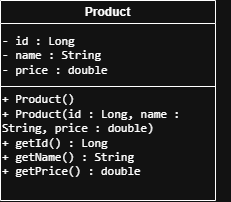

The diagram above was exported from draw.io. Its source (the exported page's mxGraphModel, read from the mxfile embedded in the PNG):
<mxGraphModel dx="1030" dy="674" grid="1" gridSize="10" guides="1" tooltips="1" connect="1" arrows="1" fold="1" page="1" pageScale="1" pageWidth="1169" pageHeight="1654" math="0" shadow="0">
  <root>
    <mxCell id="0" />
    <mxCell id="1" parent="0" />
    <mxCell id="-UmWSJPC3lLK2HRBf1Ng-2" parent="1" style="swimlane;whiteSpace=wrap;html=1;" value="Product" vertex="1">
      <mxGeometry height="200" width="215" x="200" y="280" as="geometry" />
    </mxCell>
    <mxCell id="-UmWSJPC3lLK2HRBf1Ng-4" parent="-UmWSJPC3lLK2HRBf1Ng-2" style="text;html=1;whiteSpace=wrap;strokeColor=none;fillColor=none;align=left;verticalAlign=middle;rounded=0;" value="&lt;span class=&quot;markedContent&quot; id=&quot;p67R_mc8&quot;&gt;&lt;span style=&quot;left: calc(var(--scale-factor)*72.53px); top: calc(var(--scale-factor)*108.67px); font-size: calc(var(--scale-factor)*8.50px); font-family: monospace;&quot; role=&quot;presentation&quot; dir=&quot;ltr&quot;&gt;-&lt;/span&gt;&lt;span style=&quot;left: calc(var(--scale-factor)*77.63px); top: calc(var(--scale-factor)*108.67px); font-size: calc(var(--scale-factor)*8.50px); font-family: monospace;&quot; role=&quot;presentation&quot; dir=&quot;ltr&quot;&gt; &lt;/span&gt;&lt;span style=&quot;left: calc(var(--scale-factor)*82.78px); top: calc(var(--scale-factor)*108.67px); font-size: calc(var(--scale-factor)*8.50px); font-family: monospace; transform: scaleX(1.08193);&quot; role=&quot;presentation&quot; dir=&quot;ltr&quot;&gt;id&lt;/span&gt;&lt;span style=&quot;left: calc(var(--scale-factor)*92.87px); top: calc(var(--scale-factor)*108.67px); font-size: calc(var(--scale-factor)*8.50px); font-family: monospace;&quot; role=&quot;presentation&quot; dir=&quot;ltr&quot;&gt; &lt;/span&gt;&lt;span style=&quot;left: calc(var(--scale-factor)*98.02px); top: calc(var(--scale-factor)*108.67px); font-size: calc(var(--scale-factor)*8.50px); font-family: monospace;&quot; role=&quot;presentation&quot; dir=&quot;ltr&quot;&gt;:&lt;/span&gt;&lt;span style=&quot;left: calc(var(--scale-factor)*103.12px); top: calc(var(--scale-factor)*108.67px); font-size: calc(var(--scale-factor)*8.50px); font-family: monospace;&quot; role=&quot;presentation&quot; dir=&quot;ltr&quot;&gt; &lt;/span&gt;&lt;span style=&quot;left: calc(var(--scale-factor)*108.26px); top: calc(var(--scale-factor)*108.67px); font-size: calc(var(--scale-factor)*8.50px); font-family: monospace; transform: scaleX(1.08967);&quot; role=&quot;presentation&quot; dir=&quot;ltr&quot;&gt;Long&lt;/span&gt;&lt;/span&gt;&lt;span class=&quot;markedContent&quot; id=&quot;p67R_mc9&quot;&gt;&lt;/span&gt;&lt;span class=&quot;markedContent&quot; id=&quot;p67R_mc10&quot;&gt;&lt;br role=&quot;presentation&quot;&gt;&lt;span style=&quot;left: calc(var(--scale-factor)*72.53px); top: calc(var(--scale-factor)*118.42px); font-size: calc(var(--scale-factor)*8.50px); font-family: monospace;&quot; role=&quot;presentation&quot; dir=&quot;ltr&quot;&gt;-&lt;/span&gt;&lt;span style=&quot;left: calc(var(--scale-factor)*77.63px); top: calc(var(--scale-factor)*118.42px); font-size: calc(var(--scale-factor)*8.50px); font-family: monospace;&quot; role=&quot;presentation&quot; dir=&quot;ltr&quot;&gt; &lt;/span&gt;&lt;span style=&quot;left: calc(var(--scale-factor)*82.78px); top: calc(var(--scale-factor)*118.42px); font-size: calc(var(--scale-factor)*8.50px); font-family: monospace; transform: scaleX(1.08967);&quot; role=&quot;presentation&quot; dir=&quot;ltr&quot;&gt;name&lt;/span&gt;&lt;span style=&quot;left: calc(var(--scale-factor)*103.12px); top: calc(var(--scale-factor)*118.42px); font-size: calc(var(--scale-factor)*8.50px); font-family: monospace;&quot; role=&quot;presentation&quot; dir=&quot;ltr&quot;&gt; &lt;/span&gt;&lt;span style=&quot;left: calc(var(--scale-factor)*108.26px); top: calc(var(--scale-factor)*118.42px); font-size: calc(var(--scale-factor)*8.50px); font-family: monospace;&quot; role=&quot;presentation&quot; dir=&quot;ltr&quot;&gt;:&lt;/span&gt;&lt;span style=&quot;left: calc(var(--scale-factor)*113.36px); top: calc(var(--scale-factor)*118.42px); font-size: calc(var(--scale-factor)*8.50px); font-family: monospace;&quot; role=&quot;presentation&quot; dir=&quot;ltr&quot;&gt; &lt;/span&gt;&lt;span style=&quot;left: calc(var(--scale-factor)*118.50px); top: calc(var(--scale-factor)*118.42px); font-size: calc(var(--scale-factor)*8.50px); font-family: monospace; transform: scaleX(1.09225);&quot; role=&quot;presentation&quot; dir=&quot;ltr&quot;&gt;String&lt;/span&gt;&lt;/span&gt;&lt;span class=&quot;markedContent&quot; id=&quot;p67R_mc11&quot;&gt;&lt;/span&gt;&lt;span class=&quot;markedContent&quot; id=&quot;p67R_mc12&quot;&gt;&lt;br role=&quot;presentation&quot;&gt;&lt;span style=&quot;left: calc(var(--scale-factor)*72.53px); top: calc(var(--scale-factor)*127.94px); font-size: calc(var(--scale-factor)*8.50px); font-family: monospace;&quot; role=&quot;presentation&quot; dir=&quot;ltr&quot;&gt;-&lt;/span&gt;&lt;span style=&quot;left: calc(var(--scale-factor)*77.63px); top: calc(var(--scale-factor)*127.94px); font-size: calc(var(--scale-factor)*8.50px); font-family: monospace;&quot; role=&quot;presentation&quot; dir=&quot;ltr&quot;&gt; &lt;/span&gt;&lt;span style=&quot;left: calc(var(--scale-factor)*82.78px); top: calc(var(--scale-factor)*127.94px); font-size: calc(var(--scale-factor)*8.50px); font-family: monospace; transform: scaleX(1.08921);&quot; role=&quot;presentation&quot; dir=&quot;ltr&quot;&gt;price :&lt;/span&gt;&lt;span style=&quot;left: calc(var(--scale-factor)*118.36px); top: calc(var(--scale-factor)*127.94px); font-size: calc(var(--scale-factor)*8.50px); font-family: monospace;&quot; role=&quot;presentation&quot; dir=&quot;ltr&quot;&gt; &lt;/span&gt;&lt;span style=&quot;left: calc(var(--scale-factor)*123.50px); top: calc(var(--scale-factor)*127.94px); font-size: calc(var(--scale-factor)*8.50px); font-family: monospace; transform: scaleX(1.09225);&quot; role=&quot;presentation&quot; dir=&quot;ltr&quot;&gt;double&lt;/span&gt;&lt;/span&gt;" vertex="1">
      <mxGeometry height="30" width="200" y="40" as="geometry" />
    </mxCell>
    <mxCell id="-UmWSJPC3lLK2HRBf1Ng-7" parent="-UmWSJPC3lLK2HRBf1Ng-2" style="text;html=1;whiteSpace=wrap;strokeColor=none;fillColor=none;align=left;verticalAlign=middle;rounded=0;" value="&lt;span class=&quot;markedContent&quot; id=&quot;p67R_mc14&quot;&gt;&lt;span style=&quot;left: calc(var(--scale-factor)*72.53px); top: calc(var(--scale-factor)*137.69px); font-size: calc(var(--scale-factor)*8.50px); font-family: monospace;&quot; role=&quot;presentation&quot; dir=&quot;ltr&quot;&gt;+&lt;/span&gt;&lt;span style=&quot;left: calc(var(--scale-factor)*77.63px); top: calc(var(--scale-factor)*137.69px); font-size: calc(var(--scale-factor)*8.50px); font-family: monospace;&quot; role=&quot;presentation&quot; dir=&quot;ltr&quot;&gt; &lt;/span&gt;&lt;span style=&quot;left: calc(var(--scale-factor)*82.77px); top: calc(var(--scale-factor)*137.69px); font-size: calc(var(--scale-factor)*8.50px); font-family: monospace; transform: scaleX(1.09104);&quot; role=&quot;presentation&quot; dir=&quot;ltr&quot;&gt;Product()&lt;/span&gt;&lt;/span&gt;&lt;span class=&quot;markedContent&quot; id=&quot;p67R_mc15&quot;&gt;&lt;/span&gt;&lt;span class=&quot;markedContent&quot; id=&quot;p67R_mc16&quot;&gt;&lt;br role=&quot;presentation&quot;&gt;&lt;span style=&quot;left: calc(var(--scale-factor)*72.53px); top: calc(var(--scale-factor)*147.19px); font-size: calc(var(--scale-factor)*8.50px); font-family: monospace;&quot; role=&quot;presentation&quot; dir=&quot;ltr&quot;&gt;+&lt;/span&gt;&lt;span style=&quot;left: calc(var(--scale-factor)*77.63px); top: calc(var(--scale-factor)*147.19px); font-size: calc(var(--scale-factor)*8.50px); font-family: monospace;&quot; role=&quot;presentation&quot; dir=&quot;ltr&quot;&gt; &lt;/span&gt;&lt;span style=&quot;left: calc(var(--scale-factor)*82.77px); top: calc(var(--scale-factor)*147.19px); font-size: calc(var(--scale-factor)*8.50px); font-family: monospace; transform: scaleX(1.09043);&quot; role=&quot;presentation&quot; dir=&quot;ltr&quot;&gt;Product(id :&lt;/span&gt;&lt;span style=&quot;left: calc(var(--scale-factor)*143.83px); top: calc(var(--scale-factor)*147.19px); font-size: calc(var(--scale-factor)*8.50px); font-family: monospace;&quot; role=&quot;presentation&quot; dir=&quot;ltr&quot;&gt; &lt;/span&gt;&lt;span style=&quot;left: calc(var(--scale-factor)*148.97px); top: calc(var(--scale-factor)*147.19px); font-size: calc(var(--scale-factor)*8.50px); font-family: monospace; transform: scaleX(1.0965);&quot; role=&quot;presentation&quot; dir=&quot;ltr&quot;&gt;Long,&lt;/span&gt;&lt;span style=&quot;left: calc(var(--scale-factor)*174.56px); top: calc(var(--scale-factor)*147.19px); font-size: calc(var(--scale-factor)*8.50px); font-family: monospace;&quot; role=&quot;presentation&quot; dir=&quot;ltr&quot;&gt; &lt;/span&gt;&lt;span style=&quot;left: calc(var(--scale-factor)*179.70px); top: calc(var(--scale-factor)*147.19px); font-size: calc(var(--scale-factor)*8.50px); font-family: monospace; transform: scaleX(1.08967);&quot; role=&quot;presentation&quot; dir=&quot;ltr&quot;&gt;name&lt;/span&gt;&lt;span style=&quot;left: calc(var(--scale-factor)*200.04px); top: calc(var(--scale-factor)*147.19px); font-size: calc(var(--scale-factor)*8.50px); font-family: monospace;&quot; role=&quot;presentation&quot; dir=&quot;ltr&quot;&gt; &lt;/span&gt;&lt;span style=&quot;left: calc(var(--scale-factor)*205.18px); top: calc(var(--scale-factor)*147.19px); font-size: calc(var(--scale-factor)*8.50px); font-family: monospace;&quot; role=&quot;presentation&quot; dir=&quot;ltr&quot;&gt;:&lt;/span&gt;&lt;span style=&quot;left: calc(var(--scale-factor)*210.28px); top: calc(var(--scale-factor)*147.19px); font-size: calc(var(--scale-factor)*8.50px); font-family: monospace;&quot; role=&quot;presentation&quot; dir=&quot;ltr&quot;&gt; &lt;/span&gt;&lt;span style=&quot;left: calc(var(--scale-factor)*215.43px); top: calc(var(--scale-factor)*147.19px); font-size: calc(var(--scale-factor)*8.50px); font-family: monospace; transform: scaleX(1.08921);&quot; role=&quot;presentation&quot; dir=&quot;ltr&quot;&gt;String,&lt;/span&gt;&lt;span style=&quot;left: calc(var(--scale-factor)*251.01px); top: calc(var(--scale-factor)*147.19px); font-size: calc(var(--scale-factor)*8.50px); font-family: monospace;&quot; role=&quot;presentation&quot; dir=&quot;ltr&quot;&gt; &lt;/span&gt;&lt;span style=&quot;left: calc(var(--scale-factor)*256.15px); top: calc(var(--scale-factor)*147.19px); font-size: calc(var(--scale-factor)*8.50px); font-family: monospace; transform: scaleX(1.08594);&quot; role=&quot;presentation&quot; dir=&quot;ltr&quot;&gt;price&lt;/span&gt;&lt;span style=&quot;left: calc(var(--scale-factor)*281.49px); top: calc(var(--scale-factor)*147.19px); font-size: calc(var(--scale-factor)*8.50px); font-family: monospace;&quot; role=&quot;presentation&quot; dir=&quot;ltr&quot;&gt; &lt;/span&gt;&lt;span style=&quot;left: calc(var(--scale-factor)*286.63px); top: calc(var(--scale-factor)*147.19px); font-size: calc(var(--scale-factor)*8.50px); font-family: monospace;&quot; role=&quot;presentation&quot; dir=&quot;ltr&quot;&gt;:&lt;/span&gt;&lt;span style=&quot;left: calc(var(--scale-factor)*291.73px); top: calc(var(--scale-factor)*147.19px); font-size: calc(var(--scale-factor)*8.50px); font-family: monospace;&quot; role=&quot;presentation&quot; dir=&quot;ltr&quot;&gt; &lt;/span&gt;&lt;span style=&quot;left: calc(var(--scale-factor)*296.87px); top: calc(var(--scale-factor)*147.19px); font-size: calc(var(--scale-factor)*8.50px); font-family: monospace; transform: scaleX(1.08921);&quot; role=&quot;presentation&quot; dir=&quot;ltr&quot;&gt;double)&lt;/span&gt;&lt;/span&gt;&lt;span class=&quot;markedContent&quot; id=&quot;p67R_mc17&quot;&gt;&lt;/span&gt;&lt;span class=&quot;markedContent&quot; id=&quot;p67R_mc18&quot;&gt;&lt;br role=&quot;presentation&quot;&gt;&lt;span style=&quot;left: calc(var(--scale-factor)*72.53px); top: calc(var(--scale-factor)*156.94px); font-size: calc(var(--scale-factor)*8.50px); font-family: monospace;&quot; role=&quot;presentation&quot; dir=&quot;ltr&quot;&gt;+&lt;/span&gt;&lt;span style=&quot;left: calc(var(--scale-factor)*77.63px); top: calc(var(--scale-factor)*156.94px); font-size: calc(var(--scale-factor)*8.50px); font-family: monospace;&quot; role=&quot;presentation&quot; dir=&quot;ltr&quot;&gt; &lt;/span&gt;&lt;span style=&quot;left: calc(var(--scale-factor)*82.77px); top: calc(var(--scale-factor)*156.94px); font-size: calc(var(--scale-factor)*8.50px); font-family: monospace; transform: scaleX(1.08921);&quot; role=&quot;presentation&quot; dir=&quot;ltr&quot;&gt;getId()&lt;/span&gt;&lt;span style=&quot;left: calc(var(--scale-factor)*118.35px); top: calc(var(--scale-factor)*156.94px); font-size: calc(var(--scale-factor)*8.50px); font-family: monospace;&quot; role=&quot;presentation&quot; dir=&quot;ltr&quot;&gt; &lt;/span&gt;&lt;span style=&quot;left: calc(var(--scale-factor)*123.49px); top: calc(var(--scale-factor)*156.94px); font-size: calc(var(--scale-factor)*8.50px); font-family: monospace;&quot; role=&quot;presentation&quot; dir=&quot;ltr&quot;&gt;:&lt;/span&gt;&lt;span style=&quot;left: calc(var(--scale-factor)*128.59px); top: calc(var(--scale-factor)*156.94px); font-size: calc(var(--scale-factor)*8.50px); font-family: monospace;&quot; role=&quot;presentation&quot; dir=&quot;ltr&quot;&gt; &lt;/span&gt;&lt;span style=&quot;left: calc(var(--scale-factor)*133.73px); top: calc(var(--scale-factor)*156.94px); font-size: calc(var(--scale-factor)*8.50px); font-family: monospace; transform: scaleX(1.08967);&quot; role=&quot;presentation&quot; dir=&quot;ltr&quot;&gt;Long&lt;/span&gt;&lt;/span&gt;&lt;span class=&quot;markedContent&quot; id=&quot;p67R_mc19&quot;&gt;&lt;/span&gt;&lt;span class=&quot;markedContent&quot; id=&quot;p67R_mc20&quot;&gt;&lt;br role=&quot;presentation&quot;&gt;&lt;span style=&quot;left: calc(var(--scale-factor)*72.53px); top: calc(var(--scale-factor)*166.44px); font-size: calc(var(--scale-factor)*8.50px); font-family: monospace;&quot; role=&quot;presentation&quot; dir=&quot;ltr&quot;&gt;+&lt;/span&gt;&lt;span style=&quot;left: calc(var(--scale-factor)*77.63px); top: calc(var(--scale-factor)*166.44px); font-size: calc(var(--scale-factor)*8.50px); font-family: monospace;&quot; role=&quot;presentation&quot; dir=&quot;ltr&quot;&gt; &lt;/span&gt;&lt;span style=&quot;left: calc(var(--scale-factor)*82.77px); top: calc(var(--scale-factor)*166.44px); font-size: calc(var(--scale-factor)*8.50px); font-family: monospace; transform: scaleX(1.09104);&quot; role=&quot;presentation&quot; dir=&quot;ltr&quot;&gt;getName()&lt;/span&gt;&lt;span style=&quot;left: calc(var(--scale-factor)*128.59px); top: calc(var(--scale-factor)*166.44px); font-size: calc(var(--scale-factor)*8.50px); font-family: monospace;&quot; role=&quot;presentation&quot; dir=&quot;ltr&quot;&gt; &lt;/span&gt;&lt;span style=&quot;left: calc(var(--scale-factor)*133.73px); top: calc(var(--scale-factor)*166.44px); font-size: calc(var(--scale-factor)*8.50px); font-family: monospace;&quot; role=&quot;presentation&quot; dir=&quot;ltr&quot;&gt;:&lt;/span&gt;&lt;span style=&quot;left: calc(var(--scale-factor)*138.83px); top: calc(var(--scale-factor)*166.44px); font-size: calc(var(--scale-factor)*8.50px); font-family: monospace;&quot; role=&quot;presentation&quot; dir=&quot;ltr&quot;&gt; &lt;/span&gt;&lt;span style=&quot;left: calc(var(--scale-factor)*143.98px); top: calc(var(--scale-factor)*166.44px); font-size: calc(var(--scale-factor)*8.50px); font-family: monospace; transform: scaleX(1.09225);&quot; role=&quot;presentation&quot; dir=&quot;ltr&quot;&gt;String&lt;/span&gt;&lt;/span&gt;&lt;span class=&quot;markedContent&quot; id=&quot;p67R_mc21&quot;&gt;&lt;/span&gt;&lt;span class=&quot;markedContent&quot; id=&quot;p67R_mc22&quot;&gt;&lt;br role=&quot;presentation&quot;&gt;&lt;span style=&quot;left: calc(var(--scale-factor)*72.53px); top: calc(var(--scale-factor)*176.19px); font-size: calc(var(--scale-factor)*8.50px); font-family: monospace;&quot; role=&quot;presentation&quot; dir=&quot;ltr&quot;&gt;+&lt;/span&gt;&lt;span style=&quot;left: calc(var(--scale-factor)*77.63px); top: calc(var(--scale-factor)*176.19px); font-size: calc(var(--scale-factor)*8.50px); font-family: monospace;&quot; role=&quot;presentation&quot; dir=&quot;ltr&quot;&gt; &lt;/span&gt;&lt;span style=&quot;left: calc(var(--scale-factor)*82.77px); top: calc(var(--scale-factor)*176.19px); font-size: calc(var(--scale-factor)*8.50px); font-family: monospace; transform: scaleX(1.09043);&quot; role=&quot;presentation&quot; dir=&quot;ltr&quot;&gt;getPrice() :&lt;/span&gt;&lt;span style=&quot;left: calc(var(--scale-factor)*143.83px); top: calc(var(--scale-factor)*176.19px); font-size: calc(var(--scale-factor)*8.50px); font-family: monospace;&quot; role=&quot;presentation&quot; dir=&quot;ltr&quot;&gt; &lt;/span&gt;&lt;span style=&quot;left: calc(var(--scale-factor)*148.97px); top: calc(var(--scale-factor)*176.19px); font-size: calc(var(--scale-factor)*8.50px); font-family: monospace; transform: scaleX(1.09225);&quot; role=&quot;presentation&quot; dir=&quot;ltr&quot;&gt;double&lt;/span&gt;&lt;/span&gt;" vertex="1">
      <mxGeometry height="30" width="230" y="120" as="geometry" />
    </mxCell>
    <mxCell id="-UmWSJPC3lLK2HRBf1Ng-6" edge="1" parent="-UmWSJPC3lLK2HRBf1Ng-2" style="endArrow=none;html=1;rounded=0;exitX=0;exitY=0.5;exitDx=0;exitDy=0;entryX=1;entryY=0.5;entryDx=0;entryDy=0;" value="">
      <mxGeometry height="50" relative="1" width="50" as="geometry">
        <mxPoint y="85.99999999999999" as="sourcePoint" />
        <mxPoint x="215" y="85.99999999999999" as="targetPoint" />
      </mxGeometry>
    </mxCell>
  </root>
</mxGraphModel>